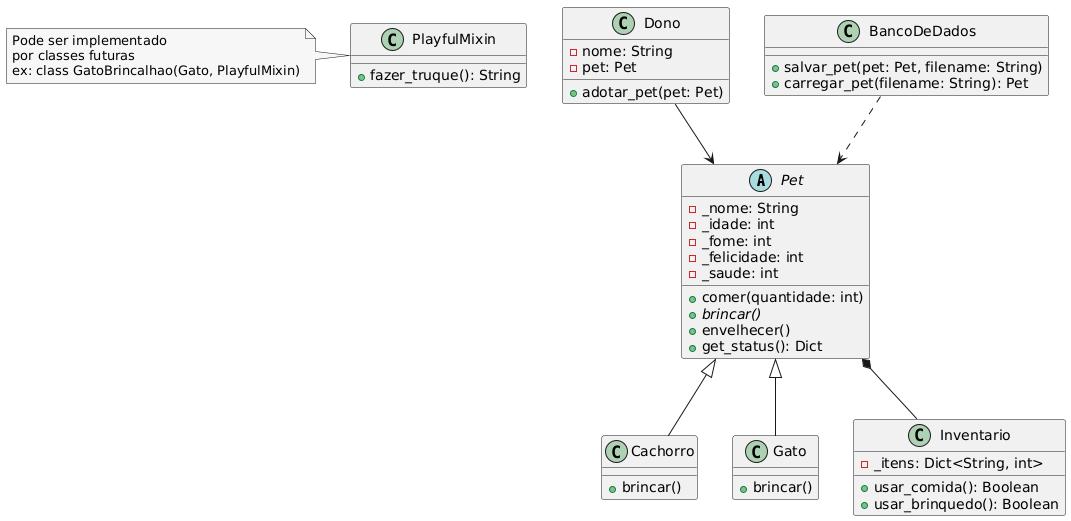

The diagram above was rendered by PlantUML. Its source (embedded in the PNG):
@startuml
' ========================
' CLASSES PRINCIPAIS
' ========================
abstract class Pet {
  -_nome: String
  -_idade: int
  -_fome: int
  -_felicidade: int
  -_saude: int
  +comer(quantidade: int)
  +{abstract} brincar()
  +envelhecer()
  +get_status(): Dict
}

class Cachorro {
  +brincar()
}

class Gato {
  +brincar()
}

class PlayfulMixin {
  +fazer_truque(): String
}

class Inventario {
  -_itens: Dict<String, int>
  +usar_comida(): Boolean
  +usar_brinquedo(): Boolean
}

class Dono {
  -nome: String
  -pet: Pet
  +adotar_pet(pet: Pet)
}

class BancoDeDados {
  +salvar_pet(pet: Pet, filename: String)
  +carregar_pet(filename: String): Pet
}

' ========================
' RELACIONAMENTOS
' ========================
' 1. Herança (Generalização)
Pet <|-- Cachorro
Pet <|-- Gato

' 2. Composição Forte (Pet CRIA Inventario)
Pet *-- Inventario

' 3. Associação Fraca (Dono USA Pet)
Dono --> Pet

' 4. Dependência (BancoDeDados USA Pet)
BancoDeDados ..> Pet

' 5. Implementação (Mixin - opcional)
note left of PlayfulMixin #F7F7F7
  Pode ser implementado
  por classes futuras
  ex: class GatoBrincalhao(Gato, PlayfulMixin)
end note
@enduml